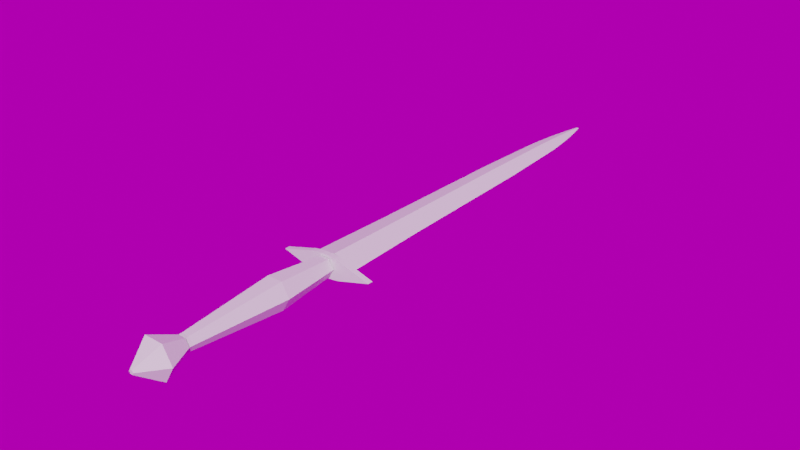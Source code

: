 # Source: Finished_Dagger.blend  (saved by Blender 3.0.42; exported with 4.5.12 LTS)
import bpy
from mathutils import Matrix  # noqa: F401  (used for matrix-valued properties, if any)

bpy.ops.wm.read_factory_settings(use_empty=True)
scene = bpy.context.scene
scene.name = 'Scene'

# ---- collections
col_collection = bpy.data.collections.new('Collection'); scene.collection.children.link(col_collection)

# ---- images (referenced by path relative to the original .blend; pixels are not part of the script)
import os
ASSET_DIR = os.environ.get("B2B_ASSET_DIR", "")  # directory of the original .blend (textures are referenced by path, not embedded)
HERE = os.path.dirname(os.path.abspath(__file__))  # packed textures are extracted next to this script under _unpacked/

def load_image(name, relpath, width, height, colorspace="sRGB"):
    """Load a texture the original file referenced (path relative to the .blend, or extracted next to this script)."""
    p = next((c for c in (os.path.join(HERE, relpath), os.path.join(ASSET_DIR, relpath)) if relpath and os.path.exists(c)), "")
    if p:
        img = bpy.data.images.load(p, check_existing=True)
        img.name = name
    else:  # same state as the original file: an image datablock whose file is absent (Cycles renders it pink)
        img = bpy.data.images.new(name, width, height)
        img.source = "FILE"
        img.filepath = "//" + (relpath or name)
    img.colorspace_settings.name = colorspace
    return img
img_hdri_exr = load_image('hdri.exr', 'hdri.exr', 1024, 1024, 'Linear Rec.709')

# ---- world
world_world = bpy.data.worlds.new('World'); scene.world = world_world
world_world.use_nodes = True; world_world.node_tree.nodes.clear()
_N = world_world.node_tree.nodes; _L = world_world.node_tree.links
n0 = _N.new('ShaderNodeOutputWorld'); n0.name = 'World Output'; n0.location = (300, 300)
n1 = _N.new('ShaderNodeTexEnvironment'); n1.name = 'Environment Texture'; n1.location = (-366, 218)
n1.image = img_hdri_exr
n2 = _N.new('ShaderNodeMix'); n2.name = 'Mix'; n2.location = (-56, 168)
n2.data_type = 'RGBA'
n2.inputs[0].default_value = 0.5167
n2.inputs[7].default_value = (0.0, 0.0, 0.0, 1.0)
_L.new(n2.outputs[2], n0.inputs[0])
_L.new(n1.outputs[0], n2.inputs[6])
n0.is_active_output = True
world_world.color = (0.05088, 0.05088, 0.05088)
world_world.use_sun_shadow = False
world_world.sun_shadow_jitter_overblur = 0.0

# ---- meshes
me_cube_001 = bpy.data.meshes.new('Cube.001')
me_cube_001.from_pydata([(-1.0, 1.727, -1.0), (-0.1941, 1.882, -0.1941), (-0.05589, 1.882, 0.05589), (1.0, 1.727, 1.0), (0.05589, 1.882, -0.05589), (0.1941, 1.882, 0.1941), (-0.02904, -2.857, 0.1084), (-0.0179, -4.266, 0.06679), (0.07934, -2.857, 0.07934), (0.04889, -4.266, 0.04889), (0.1084, -2.857, -0.02904), (0.06679, -4.266, -0.0179), (0.02904, -2.857, -0.1084), (0.0179, -4.266, -0.06679), (-0.07934, -2.857, -0.07934), (-0.04889, -4.266, -0.04889), (-0.1084, -2.857, 0.02904), (-0.06679, -4.266, 0.01789), (-0.1485, -3.608, 0.5541), (0.4056, -3.608, 0.4056), (0.5541, -3.608, -0.1485), (0.1485, -3.608, -0.5541), (-0.4056, -3.608, -0.4056), (-0.5541, -3.608, 0.1485), (-0.05974, -2.857, 0.223), (0.1632, -2.857, 0.1632), (0.223, -2.857, -0.05974), (0.05974, -2.857, -0.223), (-0.1632, -2.857, -0.1632), (-0.223, -2.857, 0.05974), (-0.02904, -2.833, 0.1084), (0.07934, -2.833, 0.07934), (0.1084, -2.833, -0.02904), (0.02904, -2.833, -0.1084), (-0.07934, -2.833, -0.07934), (-0.1084, -2.833, 0.02904), (-0.05994, -2.833, 0.2237), (0.1638, -2.833, 0.1638), (0.2237, -2.833, -0.05994), (0.05994, -2.833, -0.2237), (-0.1638, -2.833, -0.1638), (-0.2237, -2.833, 0.05994), (-0.05994, -2.756, 0.2237), (0.1638, -2.756, 0.1638), (0.2237, -2.756, -0.05994), (0.05994, -2.756, -0.2237), (-0.1638, -2.756, -0.1638), (-0.2237, -2.756, 0.05994), (-0.1189, 0.0, 0.4436), (0.3248, 0.0, 0.3248), (0.4436, 0.0, -0.1189), (0.1189, 0.0, -0.4436), (-0.3248, 0.0, -0.3248), (-0.4436, 0.0, 0.1189), (-0.04212, 1.709, 0.1572), (0.1151, 1.709, 0.1151), (0.1572, 1.709, -0.04212), (0.04212, 1.709, -0.1572), (-0.1151, 1.709, -0.1151), (-0.1572, 1.709, 0.04212), (-0.07538, 1.709, 0.2813), (0.2059, 1.709, 0.2059), (0.2813, 1.709, -0.07538), (0.07538, 1.709, -0.2813), (-0.2059, 1.709, -0.2059), (-0.2813, 1.709, 0.07538), (-0.04212, 1.734, 0.1572), (0.1151, 1.734, 0.1151), (0.1572, 1.734, -0.04212), (0.04212, 1.734, -0.1572), (-0.1151, 1.734, -0.1151), (-0.1572, 1.734, 0.04212), (-1.0, 1.882, -1.0), (1.0, 1.882, 1.0), (0.1348, 1.727, 0.5217), (-0.5217, 1.727, -0.1348), (-0.007244, 1.727, 0.4288), (-0.1583, 1.727, 0.3035), (-0.3035, 1.727, 0.1583), (-0.4288, 1.727, 0.007244), (-0.1348, 1.727, -0.5217), (0.5217, 1.727, 0.1348), (0.007244, 1.727, -0.4288), (0.1583, 1.727, -0.3035), (0.3035, 1.727, -0.1583), (0.4288, 1.727, -0.007244), (-0.5217, 1.882, -0.1348), (0.1348, 1.882, 0.5217), (-0.05593, 1.882, 0.05593), (-0.4288, 1.882, 0.007244), (-0.3035, 1.882, 0.1583), (-0.1583, 1.882, 0.3035), (-0.007244, 1.882, 0.4288), (0.5217, 1.882, 0.1348), (-0.1348, 1.882, -0.5217), (0.05593, 1.882, -0.05593), (0.4288, 1.882, -0.007244), (0.3035, 1.882, -0.1583), (0.1583, 1.882, -0.3035), (0.007244, 1.882, -0.4288), (-0.05589, 2.074, 0.05589), (-0.1941, 2.074, -0.1941), (0.1941, 2.074, 0.1941), (0.05589, 2.074, -0.05589), (-0.1464, 2.074, 0.1464), (-0.5083, 2.074, -0.5083), (0.5083, 2.074, 0.5083), (0.1464, 2.074, -0.1464), (-0.009589, 13.51, 0.009589), (-0.0333, 13.51, -0.0333), (0.0333, 13.51, 0.0333), (0.009589, 13.51, -0.009589), (-0.3602, 9.146, -0.3602), (-0.4378, 4.671, -0.4378), (0.1261, 4.671, -0.1261), (0.1037, 9.146, -0.1037), (-0.1037, 9.146, 0.1037), (-0.1261, 4.671, 0.1261), (0.3602, 9.146, 0.3602), (0.4378, 4.671, 0.4378), (-0.08012, 11.29, 0.08012), (-0.02722, 13.13, 0.02722), (-0.07604, 11.56, 0.07604), (-0.06933, 11.87, 0.06933), (-0.06043, 12.21, 0.06043), (-0.04996, 12.55, 0.04996), (-0.03863, 12.86, 0.03863), (-0.09453, 13.13, -0.09453), (-0.2782, 11.29, -0.2782), (-0.1342, 12.86, -0.1342), (-0.1735, 12.55, -0.1735), (-0.2099, 12.21, -0.2099), (-0.2408, 11.87, -0.2408), (-0.2641, 11.56, -0.2641), (0.09453, 13.13, 0.09453), (0.2782, 11.29, 0.2782), (0.1342, 12.86, 0.1342), (0.1735, 12.55, 0.1735), (0.2099, 12.21, 0.2099), (0.2408, 11.87, 0.2408), (0.2641, 11.56, 0.2641), (0.08012, 11.29, -0.08012), (0.02722, 13.13, -0.02722), (0.07604, 11.56, -0.07604), (0.06933, 11.87, -0.06933), (0.06043, 12.21, -0.06043), (0.04996, 12.55, -0.04996), (0.03864, 12.86, -0.03864)], [], [(93, 73, 3, 81), (0, 80, 82, 83, 84, 85, 81, 3, 74, 76, 77, 78, 79, 75), (4, 1, 101, 103), (0, 75, 86, 72), (2, 1, 72, 86, 88), (72, 94, 80, 0), (18, 7, 9, 19), (19, 9, 11, 20), (20, 11, 13, 21), (21, 13, 15, 22), (9, 7, 17, 15, 13, 11), (22, 15, 17, 23), (23, 17, 7, 18), (10, 12, 33, 32), (29, 23, 18, 24), (28, 22, 23, 29), (27, 21, 22, 28), (26, 20, 21, 27), (25, 19, 20, 26), (24, 18, 19, 25), (8, 6, 24, 25), (10, 8, 25, 26), (12, 10, 26, 27), (14, 12, 27, 28), (16, 14, 28, 29), (6, 16, 29, 24), (35, 30, 36, 41), (6, 8, 31, 30), (16, 6, 30, 35), (12, 14, 34, 33), (8, 10, 32, 31), (14, 16, 35, 34), (40, 41, 47, 46), (33, 34, 40, 39), (31, 32, 38, 37), (34, 35, 41, 40), (32, 33, 39, 38), (30, 31, 37, 36), (44, 45, 51, 50), (38, 39, 45, 44), (36, 37, 43, 42), (41, 36, 42, 47), (39, 40, 46, 45), (37, 38, 44, 43), (50, 51, 63, 62), (42, 43, 49, 48), (47, 42, 48, 53), (45, 46, 52, 51), (43, 44, 50, 49), (46, 47, 53, 52), (58, 59, 71, 70), (48, 49, 61, 60), (53, 48, 60, 65), (51, 52, 64, 63), (49, 50, 62, 61), (52, 53, 65, 64), (55, 54, 60, 61), (56, 55, 61, 62), (57, 56, 62, 63), (58, 57, 63, 64), (59, 58, 64, 65), (54, 59, 65, 60), (66, 67, 68, 69, 70, 71), (56, 57, 69, 68), (54, 55, 67, 66), (59, 54, 66, 71), (57, 58, 70, 69), (55, 56, 68, 67), (5, 2, 88, 87, 73), (1, 4, 95, 94, 72), (4, 5, 73, 93, 95), (86, 89, 88), (89, 90, 88), (90, 91, 88), (91, 92, 88), (92, 87, 88), (93, 96, 95), (96, 97, 95), (97, 98, 95), (98, 99, 95), (99, 94, 95), (74, 87, 92, 76), (76, 92, 91, 77), (77, 91, 90, 78), (78, 90, 89, 79), (79, 89, 86, 75), (80, 94, 99, 82), (82, 99, 98, 83), (83, 98, 97, 84), (84, 97, 96, 85), (85, 96, 93, 81), (73, 87, 74, 3), (100, 102, 106, 104), (1, 2, 100, 101), (2, 5, 102, 100), (5, 4, 103, 102), (105, 104, 117, 113), (102, 103, 107, 106), (103, 101, 105, 107), (101, 100, 104, 105), (127, 121, 108, 109), (107, 105, 113, 114), (104, 106, 119, 117), (115, 112, 128, 141), (111, 109, 108, 110), (118, 115, 141, 135), (116, 118, 135, 120), (134, 142, 111, 110), (106, 107, 114, 119), (142, 127, 109, 111), (116, 117, 119, 118), (112, 113, 117, 116), (115, 114, 113, 112), (118, 119, 114, 115), (121, 134, 110, 108), (121, 127, 129, 126), (126, 129, 130, 125), (125, 130, 131, 124), (124, 131, 132, 123), (123, 132, 133, 122), (122, 133, 128, 120), (135, 141, 143, 140), (140, 143, 144, 139), (139, 144, 145, 138), (138, 145, 146, 137), (137, 146, 147, 136), (136, 147, 142, 134), (141, 128, 133, 143), (143, 133, 132, 144), (144, 132, 131, 145), (145, 131, 130, 146), (146, 130, 129, 147), (147, 129, 127, 142), (120, 135, 140, 122), (122, 140, 139, 123), (123, 139, 138, 124), (124, 138, 137, 125), (125, 137, 136, 126), (126, 136, 134, 121), (112, 116, 120, 128)])
_uv = me_cube_001.uv_layers.new(name='UVMap')
_uv.uv.foreach_set('vector', [0.4571, 0.5, 0.625, 0.5, 0.625, 0.75, 0.4571, 0.75, 0.375, 1.0, 0.375, 0.8321, 0.379, 0.8067, 0.3907, 0.7838, 0.4088, 0.7657, 0.4317, 0.754, 0.4571, 0.75, 0.625, 0.75, 0.625, 0.9179, 0.621, 0.9433, 0.6093, 0.9662, 0.5912, 0.9843, 0.5683, 0.996, 0.5429, 1.0, 0.4757, 0.3993, 0.4757, 0.3507, 0.4757, 0.3507, 0.4757, 0.3993, 0.375, 0.0, 0.5429, 0.0, 0.5429, 0.25, 0.375, 0.25, 0.5243, 0.3507, 0.4757, 0.3507, 0.375, 0.25, 0.5429, 0.25, 0.5243, 0.3507, 0.125, 0.5, 0.2929, 0.5, 0.2929, 0.75, 0.125, 0.75, 1.0, 0.75, 1.0, 1.0, 0.8333, 1.0, 0.8333, 0.75, 0.8333, 0.75, 0.8333, 1.0, 0.6667, 1.0, 0.6667, 0.75, 0.6667, 0.75, 0.6667, 1.0, 0.5, 1.0, 0.5, 0.75, 0.5, 0.75, 0.5, 1.0, 0.3333, 1.0, 0.3333, 0.75, 0.4578, 0.37, 0.25, 0.49, 0.04215, 0.37, 0.04215, 0.13, 0.25, 0.01, 0.4578, 0.13, 0.3333, 0.75, 0.3333, 1.0, 0.1667, 1.0, 0.1667, 0.75, 0.1667, 0.75, 0.1667, 1.0, -8.941e-08, 1.0, -8.941e-08, 0.75, 0.851, 0.1917, 0.75, 0.1333, 0.75, 0.1333, 0.851, 0.1917, 0.1667, 0.5, 0.1667, 0.75, -8.941e-08, 0.75, -8.941e-08, 0.5, 0.3333, 0.5, 0.3333, 0.75, 0.1667, 0.75, 0.1667, 0.5, 0.5, 0.5, 0.5, 0.75, 0.3333, 0.75, 0.3333, 0.5, 0.6667, 0.5, 0.6667, 0.75, 0.5, 0.75, 0.5, 0.5, 0.8333, 0.5, 0.8333, 0.75, 0.6667, 0.75, 0.6667, 0.5, 1.0, 0.5, 1.0, 0.75, 0.8333, 0.75, 0.8333, 0.5, 0.851, 0.3083, 0.75, 0.3667, 0.75, 0.49, 0.9578, 0.37, 0.851, 0.1917, 0.851, 0.3083, 0.9578, 0.37, 0.9578, 0.13, 0.75, 0.1333, 0.851, 0.1917, 0.9578, 0.13, 0.75, 0.01, 0.649, 0.1917, 0.75, 0.1333, 0.75, 0.01, 0.5422, 0.13, 0.649, 0.3083, 0.649, 0.1917, 0.5422, 0.13, 0.5422, 0.37, 0.75, 0.3667, 0.649, 0.3083, 0.5422, 0.37, 0.75, 0.49, 0.649, 0.3083, 0.75, 0.3667, 0.75, 0.3667, 0.649, 0.3083, 0.75, 0.3667, 0.851, 0.3083, 0.851, 0.3083, 0.75, 0.3667, 0.649, 0.3083, 0.75, 0.3667, 0.75, 0.3667, 0.649, 0.3083, 0.75, 0.1333, 0.649, 0.1917, 0.649, 0.1917, 0.75, 0.1333, 0.851, 0.3083, 0.851, 0.1917, 0.851, 0.1917, 0.851, 0.3083, 0.649, 0.1917, 0.649, 0.3083, 0.649, 0.3083, 0.649, 0.1917, 0.649, 0.1917, 0.649, 0.3083, 0.649, 0.3083, 0.649, 0.1917, 0.75, 0.1333, 0.649, 0.1917, 0.649, 0.1917, 0.75, 0.1333, 0.851, 0.3083, 0.851, 0.1917, 0.851, 0.1917, 0.851, 0.3083, 0.649, 0.1917, 0.649, 0.3083, 0.649, 0.3083, 0.649, 0.1917, 0.851, 0.1917, 0.75, 0.1333, 0.75, 0.1333, 0.851, 0.1917, 0.75, 0.3667, 0.851, 0.3083, 0.851, 0.3083, 0.75, 0.3667, 0.851, 0.1917, 0.75, 0.1333, 0.75, 0.1333, 0.851, 0.1917, 0.851, 0.1917, 0.75, 0.1333, 0.75, 0.1333, 0.851, 0.1917, 0.75, 0.3667, 0.851, 0.3083, 0.851, 0.3083, 0.75, 0.3667, 0.649, 0.3083, 0.75, 0.3667, 0.75, 0.3667, 0.649, 0.3083, 0.75, 0.1333, 0.649, 0.1917, 0.649, 0.1917, 0.75, 0.1333, 0.851, 0.3083, 0.851, 0.1917, 0.851, 0.1917, 0.851, 0.3083, 0.851, 0.1917, 0.75, 0.1333, 0.75, 0.1333, 0.851, 0.1917, 0.75, 0.3667, 0.851, 0.3083, 0.851, 0.3083, 0.75, 0.3667, 0.649, 0.3083, 0.75, 0.3667, 0.75, 0.3667, 0.649, 0.3083, 0.75, 0.1333, 0.649, 0.1917, 0.649, 0.1917, 0.75, 0.1333, 0.851, 0.3083, 0.851, 0.1917, 0.851, 0.1917, 0.851, 0.3083, 0.649, 0.1917, 0.649, 0.3083, 0.649, 0.3083, 0.649, 0.1917, 0.6935, 0.2174, 0.6935, 0.2826, 0.6935, 0.2826, 0.6935, 0.2174, 0.75, 0.3667, 0.851, 0.3083, 0.851, 0.3083, 0.75, 0.3667, 0.649, 0.3083, 0.75, 0.3667, 0.75, 0.3667, 0.649, 0.3083, 0.75, 0.1333, 0.649, 0.1917, 0.649, 0.1917, 0.75, 0.1333, 0.851, 0.3083, 0.851, 0.1917, 0.851, 0.1917, 0.851, 0.3083, 0.649, 0.1917, 0.649, 0.3083, 0.649, 0.3083, 0.649, 0.1917, 0.8065, 0.2826, 0.75, 0.3152, 0.75, 0.3667, 0.851, 0.3083, 0.8065, 0.2174, 0.8065, 0.2826, 0.851, 0.3083, 0.851, 0.1917, 0.75, 0.1848, 0.8065, 0.2174, 0.851, 0.1917, 0.75, 0.1333, 0.6935, 0.2174, 0.75, 0.1848, 0.75, 0.1333, 0.649, 0.1917, 0.6935, 0.2826, 0.6935, 0.2174, 0.649, 0.1917, 0.649, 0.3083, 0.75, 0.3152, 0.6935, 0.2826, 0.649, 0.3083, 0.75, 0.3667, 0.75, 0.3152, 0.8065, 0.2826, 0.8065, 0.2174, 0.75, 0.1848, 0.6935, 0.2174, 0.6935, 0.2826, 0.8065, 0.2174, 0.75, 0.1848, 0.75, 0.1848, 0.8065, 0.2174, 0.75, 0.3152, 0.8065, 0.2826, 0.8065, 0.2826, 0.75, 0.3152, 0.6935, 0.2826, 0.75, 0.3152, 0.75, 0.3152, 0.6935, 0.2826, 0.75, 0.1848, 0.6935, 0.2174, 0.6935, 0.2174, 0.75, 0.1848, 0.8065, 0.2826, 0.8065, 0.2174, 0.8065, 0.2174, 0.8065, 0.2826, 0.5243, 0.3993, 0.5243, 0.3507, 0.5243, 0.3507, 0.625, 0.3321, 0.625, 0.5, 0.4757, 0.3507, 0.4757, 0.3993, 0.4757, 0.3993, 0.375, 0.4179, 0.375, 0.25, 0.4757, 0.3993, 0.5243, 0.3993, 0.625, 0.5, 0.4571, 0.5, 0.4757, 0.3993, 0.5429, 0.25, 0.5683, 0.254, 0.5243, 0.3507, 0.5683, 0.254, 0.6044, 0.25, 0.5243, 0.3507, 0.6044, 0.25, 0.6002, 0.2748, 0.5243, 0.3507, 0.6002, 0.2748, 0.5946, 0.2804, 0.5243, 0.3507, 0.5946, 0.2804, 0.584, 0.291, 0.5243, 0.3507, 0.4571, 0.5, 0.4317, 0.496, 0.4757, 0.3993, 0.4317, 0.496, 0.3998, 0.4752, 0.4757, 0.3993, 0.3998, 0.4752, 0.375, 0.4794, 0.4757, 0.3993, 0.375, 0.4794, 0.375, 0.4467, 0.4757, 0.3993, 0.375, 0.4467, 0.375, 0.4179, 0.4757, 0.3993, 0.7929, 0.75, 0.7929, 0.5, 0.8217, 0.5, 0.8217, 0.75, 0.8217, 0.75, 0.8217, 0.5, 0.8544, 0.5, 0.8544, 0.75, 0.625, 0.0, 0.625, 0.25, 0.6044, 0.25, 0.6044, 0.0, 0.6044, 0.0, 0.6044, 0.25, 0.5717, 0.25, 0.5717, 0.0, 0.5717, 0.0, 0.5717, 0.25, 0.5429, 0.25, 0.5429, 0.0, 0.2929, 0.75, 0.2929, 0.5, 0.3217, 0.5, 0.3217, 0.75, 0.3217, 0.75, 0.3217, 0.5, 0.3544, 0.5, 0.3544, 0.75, 0.3544, 0.75, 0.3544, 0.5, 0.3956, 0.5, 0.3956, 0.75, 0.3956, 0.75, 0.3956, 0.5, 0.4283, 0.5, 0.4283, 0.75, 0.4283, 0.75, 0.4283, 0.5, 0.4571, 0.5, 0.4571, 0.75, 0.625, 0.5, 0.7929, 0.5, 0.7929, 0.75, 0.625, 0.75, 0.5243, 0.3507, 0.5243, 0.3993, 0.5243, 0.3993, 0.5243, 0.3507, 0.4757, 0.3507, 0.5243, 0.3507, 0.5243, 0.3507, 0.4757, 0.3507, 0.5243, 0.3507, 0.5243, 0.3993, 0.5243, 0.3993, 0.5243, 0.3507, 0.5243, 0.3993, 0.4757, 0.3993, 0.4757, 0.3993, 0.5243, 0.3993, 0.4757, 0.3507, 0.5243, 0.3507, 0.5243, 0.3507, 0.4757, 0.3507, 0.5243, 0.3993, 0.4757, 0.3993, 0.4757, 0.3993, 0.5243, 0.3993, 0.4757, 0.3993, 0.4757, 0.3507, 0.4757, 0.3507, 0.4757, 0.3993, 0.4757, 0.3507, 0.5243, 0.3507, 0.5243, 0.3507, 0.4757, 0.3507, 0.4757, 0.3507, 0.5243, 0.3507, 0.5243, 0.3507, 0.4757, 0.3507, 0.4757, 0.3993, 0.4757, 0.3507, 0.4757, 0.3507, 0.4757, 0.3993, 0.5243, 0.3507, 0.5243, 0.3993, 0.5243, 0.3993, 0.5243, 0.3507, 0.4757, 0.3993, 0.4757, 0.3507, 0.4757, 0.3507, 0.4757, 0.3993, 0.4757, 0.3993, 0.4757, 0.3507, 0.5243, 0.3507, 0.5243, 0.3993, 0.5243, 0.3993, 0.4757, 0.3993, 0.4757, 0.3993, 0.5243, 0.3993, 0.5243, 0.3507, 0.5243, 0.3993, 0.5243, 0.3993, 0.5243, 0.3507, 0.5243, 0.3993, 0.4757, 0.3993, 0.4757, 0.3993, 0.5243, 0.3993, 0.5243, 0.3993, 0.4757, 0.3993, 0.4757, 0.3993, 0.5243, 0.3993, 0.4757, 0.3993, 0.4757, 0.3507, 0.4757, 0.3507, 0.4757, 0.3993, 0.5243, 0.3507, 0.5243, 0.3507, 0.5243, 0.3993, 0.5243, 0.3993, 0.4757, 0.3507, 0.4757, 0.3507, 0.5243, 0.3507, 0.5243, 0.3507, 0.4757, 0.3993, 0.4757, 0.3993, 0.4757, 0.3507, 0.4757, 0.3507, 0.5243, 0.3993, 0.5243, 0.3993, 0.4757, 0.3993, 0.4757, 0.3993, 0.5243, 0.3507, 0.5243, 0.3993, 0.5243, 0.3993, 0.5243, 0.3507, 0.5243, 0.3507, 0.4757, 0.3507, 0.4763, 0.3513, 0.5242, 0.3508, 0.5242, 0.3508, 0.4763, 0.3513, 0.4775, 0.3525, 0.5241, 0.3509, 0.5241, 0.3509, 0.4775, 0.3525, 0.4788, 0.3538, 0.524, 0.351, 0.524, 0.351, 0.4788, 0.3538, 0.4771, 0.3521, 0.5242, 0.3508, 0.5242, 0.3508, 0.4771, 0.3521, 0.4761, 0.3511, 0.5242, 0.3508, 0.5242, 0.3508, 0.4761, 0.3511, 0.4757, 0.3507, 0.5243, 0.3507, 0.5243, 0.3993, 0.4757, 0.3993, 0.4758, 0.3992, 0.5239, 0.3989, 0.5239, 0.3989, 0.4758, 0.3992, 0.4758, 0.3992, 0.5229, 0.3979, 0.5229, 0.3979, 0.4758, 0.3992, 0.476, 0.399, 0.5212, 0.3962, 0.5212, 0.3962, 0.476, 0.399, 0.4759, 0.3991, 0.5225, 0.3975, 0.5225, 0.3975, 0.4759, 0.3991, 0.4758, 0.3992, 0.5237, 0.3987, 0.5237, 0.3987, 0.4758, 0.3992, 0.4757, 0.3993, 0.5243, 0.3993, 0.4757, 0.3993, 0.4757, 0.3507, 0.4761, 0.3511, 0.4758, 0.3992, 0.4758, 0.3992, 0.4761, 0.3511, 0.4771, 0.3521, 0.4758, 0.3992, 0.4758, 0.3992, 0.4771, 0.3521, 0.4788, 0.3538, 0.476, 0.399, 0.476, 0.399, 0.4788, 0.3538, 0.4775, 0.3525, 0.4759, 0.3991, 0.4759, 0.3991, 0.4775, 0.3525, 0.4763, 0.3513, 0.4758, 0.3992, 0.4758, 0.3992, 0.4763, 0.3513, 0.4757, 0.3507, 0.4757, 0.3993, 0.5243, 0.3507, 0.5243, 0.3993, 0.5239, 0.3989, 0.5242, 0.3508, 0.5242, 0.3508, 0.5239, 0.3989, 0.5229, 0.3979, 0.5242, 0.3508, 0.5242, 0.3508, 0.5229, 0.3979, 0.5212, 0.3962, 0.524, 0.351, 0.524, 0.351, 0.5212, 0.3962, 0.5225, 0.3975, 0.5241, 0.3509, 0.5241, 0.3509, 0.5225, 0.3975, 0.5237, 0.3987, 0.5242, 0.3508, 0.5242, 0.3508, 0.5237, 0.3987, 0.5243, 0.3993, 0.5243, 0.3507, 0.4757, 0.3507, 0.5243, 0.3507, 0.5243, 0.3507, 0.4757, 0.3507])
me_cube_001.use_remesh_fix_poles = True
me_cube_001.use_remesh_preserve_attributes = False
me_cube_001.update()

# ---- objects
ob_cube = bpy.data.objects.new('Cube', me_cube_001)

# ---- transforms, parenting, visibility, modifiers, constraints
ob_cube.location = (0.0, 6.359, 4.172e-07)
ob_cube.rotation_euler = (0.0, 0.7854, 0.0)
ob_cube.scale = (1.743, 1.743, 1.743)

# ---- collection membership
col_collection.objects.link(ob_cube)

# ---- scene / render settings (as saved in the file)
scene.frame_start = 1; scene.frame_end = 250; scene.frame_set(1)
scene.render.engine = 'CYCLES'
scene.render.film_transparent = True
scene.cycles.sampling_pattern = 'TABULATED_SOBOL'
scene.cycles.use_light_tree = False
scene.view_settings.view_transform = 'Filmic'
bpy.context.view_layer.update()

# ---- added for rendering (the .blend has no active camera and no usable light): camera, sun
cam_auto = bpy.data.cameras.new('AutoCamera')
cam_auto.lens = 50.0
cam_auto.sensor_width = 36.0
cam_auto.clip_end = 1000.0
ob_auto_camera = bpy.data.objects.new('AutoCamera', cam_auto)
scene.collection.objects.link(ob_auto_camera)
ob_auto_camera.location = (29.3842, -20.8471, 23.5073)
ob_auto_camera.rotation_euler = (1.09748, -7.21219e-08, 0.694738)
scene.camera = ob_auto_camera
light_auto_sun = bpy.data.lights.new('AutoSun', 'SUN')
light_auto_sun.energy = 3.0
light_auto_sun.angle = 0.0523599
ob_auto_sun = bpy.data.objects.new('AutoSun', light_auto_sun)
scene.collection.objects.link(ob_auto_sun)
ob_auto_sun.rotation_euler = (0.872665, 0.174533, 0.523599)
bpy.context.view_layer.update()
